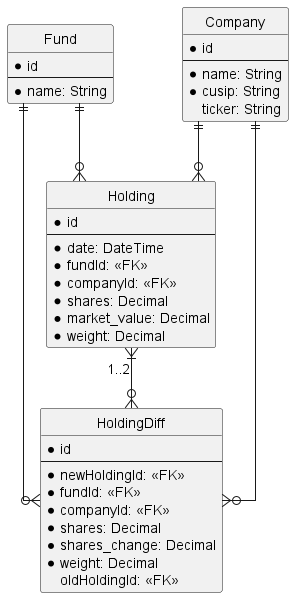

The diagram above was rendered by PlantUML. Its source (embedded in the PNG):
@startuml erd

hide circle

skinparam linetype ortho

Entity Fund {
    * id
    --
    * name: String
}

Entity Company {
    * id
    --
    * name: String
    * cusip: String
      ticker: String
}

Entity Holding {
    * id
    --
    * date: DateTime
    * fundId: <<FK>>
    * companyId: <<FK>>
    * shares: Decimal
    * market_value: Decimal
    * weight: Decimal
}


Entity HoldingDiff {
  * id
  --
  * newHoldingId: <<FK>>
  * fundId: <<FK>>
  * companyId: <<FK>>
  * shares: Decimal
  * shares_change: Decimal
  * weight: Decimal
    oldHoldingId: <<FK>>
}

Fund ||--o{ Holding
Company ||--o{ Holding
Fund ||--o{ HoldingDiff
Company ||--o{ HoldingDiff
Holding }|--o{ HoldingDiff: 1..2

@enduml